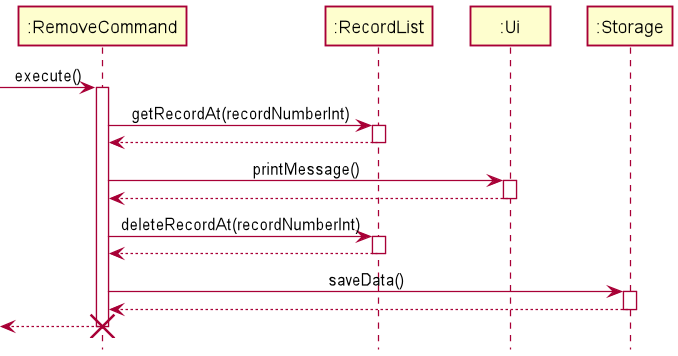

The diagram above was rendered by PlantUML. Its source (embedded in the PNG):
@startuml
'https://plantuml.com/sequence-diagram
!include style.puml

[-> ":RemoveCommand": execute()
activate ":RemoveCommand"

":RemoveCommand" -> ":RecordList" : getRecordAt(recordNumberInt)
activate ":RecordList"
":RecordList" --> ":RemoveCommand"
deactivate ":RecordList"


":RemoveCommand" -> ":Ui" : printMessage()
activate ":Ui"
":Ui" --> ":RemoveCommand"
deactivate ":Ui"

":RemoveCommand" -> ":RecordList" : deleteRecordAt(recordNumberInt)
activate ":RecordList"
":RecordList" --> ":RemoveCommand"
deactivate ":RecordList"

":RemoveCommand" -> ":Storage" : saveData()
activate ":Storage"
":Storage" --> ":RemoveCommand"
deactivate ":Storage"

[<-- ":RemoveCommand"
deactivate ":RemoveCommand"
destroy ":RemoveCommand"

@enduml